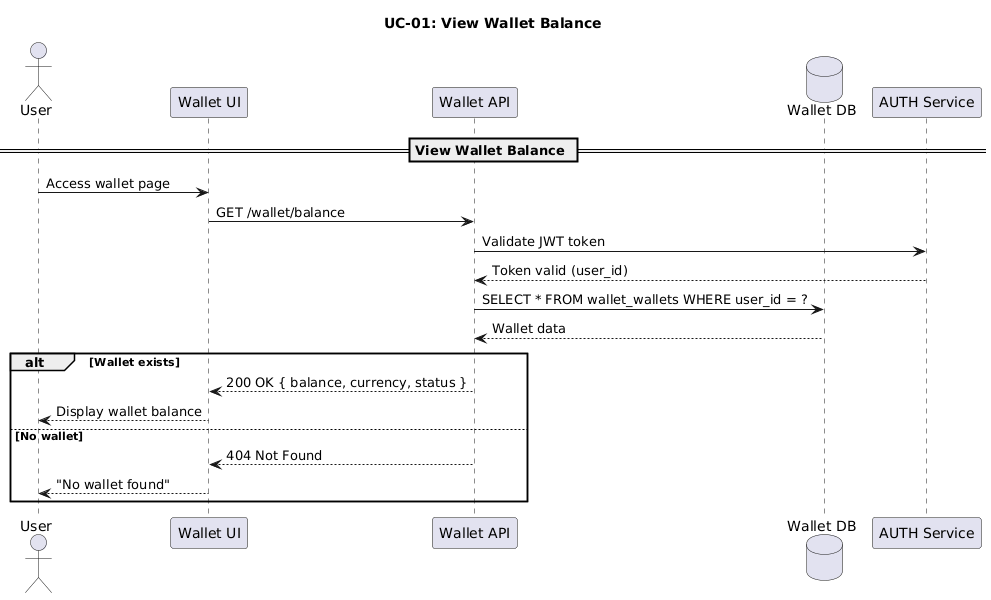

The diagram above was rendered by PlantUML. Its source (embedded in the PNG):
@startuml
' ============================================================
' UC-01: View Wallet Balance - Sequence Diagram
' ============================================================

title UC-01: View Wallet Balance

actor User
participant "Wallet UI" as UI
participant "Wallet API" as API
database "Wallet DB" as DB
participant "AUTH Service" as AUTH

== View Wallet Balance ==

User -> UI: Access wallet page
UI -> API: GET /wallet/balance
API -> AUTH: Validate JWT token
AUTH --> API: Token valid (user_id)

API -> DB: SELECT * FROM wallet_wallets WHERE user_id = ?
DB --> API: Wallet data

alt Wallet exists
  API --> UI: 200 OK { balance, currency, status }
  UI --> User: Display wallet balance
else No wallet
  API --> UI: 404 Not Found
  UI --> User: "No wallet found"
end

@enduml